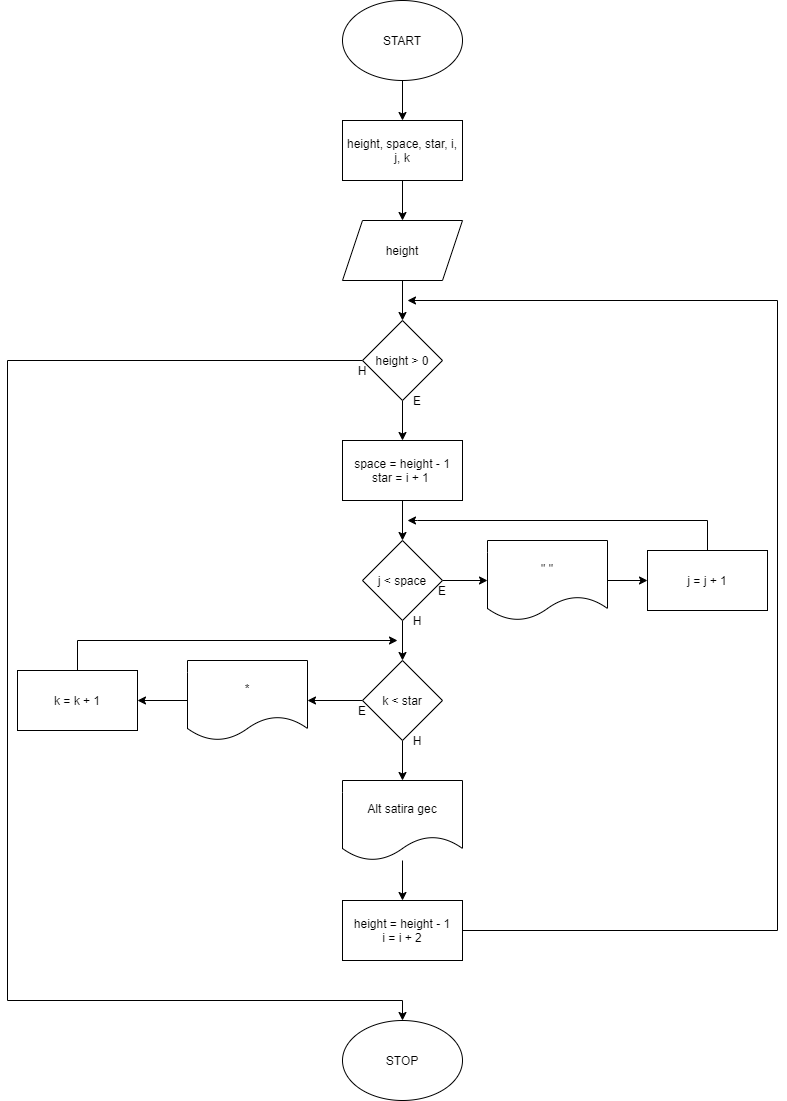

The diagram above was exported from draw.io. Its source (the exported page's mxGraphModel, read from the mxfile embedded in the PNG):
<mxGraphModel dx="1736" dy="1100" grid="1" gridSize="10" guides="1" tooltips="1" connect="1" arrows="1" fold="1" page="1" pageScale="1" pageWidth="850" pageHeight="1100" math="0" shadow="0">
  <root>
    <mxCell id="0" />
    <mxCell id="1" parent="0" />
    <mxCell id="d583doVO8bOeoWh7Vi-T-42" style="edgeStyle=orthogonalEdgeStyle;rounded=0;orthogonalLoop=1;jettySize=auto;html=1;entryX=0.5;entryY=0;entryDx=0;entryDy=0;" edge="1" parent="1" source="uGl9izMZ99gcYVm2GILh-1" target="d583doVO8bOeoWh7Vi-T-30">
      <mxGeometry relative="1" as="geometry" />
    </mxCell>
    <mxCell id="uGl9izMZ99gcYVm2GILh-1" value="START" style="ellipse;whiteSpace=wrap;html=1;" parent="1" vertex="1">
      <mxGeometry x="365" width="120" height="80" as="geometry" />
    </mxCell>
    <mxCell id="uGl9izMZ99gcYVm2GILh-10" value="STOP" style="ellipse;whiteSpace=wrap;html=1;" parent="1" vertex="1">
      <mxGeometry x="365" y="1020" width="120" height="80" as="geometry" />
    </mxCell>
    <mxCell id="d583doVO8bOeoWh7Vi-T-43" style="edgeStyle=orthogonalEdgeStyle;rounded=0;orthogonalLoop=1;jettySize=auto;html=1;" edge="1" parent="1" source="d583doVO8bOeoWh7Vi-T-30" target="d583doVO8bOeoWh7Vi-T-31">
      <mxGeometry relative="1" as="geometry" />
    </mxCell>
    <mxCell id="d583doVO8bOeoWh7Vi-T-30" value="height, space, star, i, j, k" style="rounded=0;whiteSpace=wrap;html=1;" vertex="1" parent="1">
      <mxGeometry x="365" y="120" width="120" height="60" as="geometry" />
    </mxCell>
    <mxCell id="d583doVO8bOeoWh7Vi-T-44" style="edgeStyle=orthogonalEdgeStyle;rounded=0;orthogonalLoop=1;jettySize=auto;html=1;entryX=0.5;entryY=0;entryDx=0;entryDy=0;" edge="1" parent="1" source="d583doVO8bOeoWh7Vi-T-31" target="d583doVO8bOeoWh7Vi-T-32">
      <mxGeometry relative="1" as="geometry" />
    </mxCell>
    <mxCell id="d583doVO8bOeoWh7Vi-T-31" value="height" style="shape=parallelogram;perimeter=parallelogramPerimeter;whiteSpace=wrap;html=1;fixedSize=1;" vertex="1" parent="1">
      <mxGeometry x="365" y="220" width="120" height="60" as="geometry" />
    </mxCell>
    <mxCell id="d583doVO8bOeoWh7Vi-T-45" style="edgeStyle=orthogonalEdgeStyle;rounded=0;orthogonalLoop=1;jettySize=auto;html=1;entryX=0.5;entryY=0;entryDx=0;entryDy=0;" edge="1" parent="1" source="d583doVO8bOeoWh7Vi-T-32" target="d583doVO8bOeoWh7Vi-T-33">
      <mxGeometry relative="1" as="geometry" />
    </mxCell>
    <mxCell id="d583doVO8bOeoWh7Vi-T-69" style="edgeStyle=orthogonalEdgeStyle;rounded=0;orthogonalLoop=1;jettySize=auto;html=1;entryX=0.5;entryY=0;entryDx=0;entryDy=0;" edge="1" parent="1" source="d583doVO8bOeoWh7Vi-T-32" target="uGl9izMZ99gcYVm2GILh-10">
      <mxGeometry relative="1" as="geometry">
        <mxPoint x="310" y="830" as="targetPoint" />
        <Array as="points">
          <mxPoint x="30" y="360" />
          <mxPoint x="30" y="1000" />
          <mxPoint x="425" y="1000" />
        </Array>
      </mxGeometry>
    </mxCell>
    <mxCell id="d583doVO8bOeoWh7Vi-T-32" value="height &amp;gt; 0" style="rhombus;whiteSpace=wrap;html=1;" vertex="1" parent="1">
      <mxGeometry x="385" y="320" width="80" height="80" as="geometry" />
    </mxCell>
    <mxCell id="d583doVO8bOeoWh7Vi-T-46" style="edgeStyle=orthogonalEdgeStyle;rounded=0;orthogonalLoop=1;jettySize=auto;html=1;entryX=0.5;entryY=0;entryDx=0;entryDy=0;" edge="1" parent="1" source="d583doVO8bOeoWh7Vi-T-33" target="d583doVO8bOeoWh7Vi-T-34">
      <mxGeometry relative="1" as="geometry" />
    </mxCell>
    <mxCell id="d583doVO8bOeoWh7Vi-T-33" value="space = height - 1&lt;br&gt;star = i + 1&amp;nbsp;" style="rounded=0;whiteSpace=wrap;html=1;" vertex="1" parent="1">
      <mxGeometry x="365" y="440" width="120" height="60" as="geometry" />
    </mxCell>
    <mxCell id="d583doVO8bOeoWh7Vi-T-47" style="edgeStyle=orthogonalEdgeStyle;rounded=0;orthogonalLoop=1;jettySize=auto;html=1;" edge="1" parent="1" source="d583doVO8bOeoWh7Vi-T-34" target="d583doVO8bOeoWh7Vi-T-35">
      <mxGeometry relative="1" as="geometry" />
    </mxCell>
    <mxCell id="d583doVO8bOeoWh7Vi-T-51" style="edgeStyle=orthogonalEdgeStyle;rounded=0;orthogonalLoop=1;jettySize=auto;html=1;entryX=0.5;entryY=0;entryDx=0;entryDy=0;" edge="1" parent="1" source="d583doVO8bOeoWh7Vi-T-34" target="d583doVO8bOeoWh7Vi-T-37">
      <mxGeometry relative="1" as="geometry" />
    </mxCell>
    <mxCell id="d583doVO8bOeoWh7Vi-T-34" value="j &amp;lt; space" style="rhombus;whiteSpace=wrap;html=1;" vertex="1" parent="1">
      <mxGeometry x="385" y="540" width="80" height="80" as="geometry" />
    </mxCell>
    <mxCell id="d583doVO8bOeoWh7Vi-T-49" style="edgeStyle=orthogonalEdgeStyle;rounded=0;orthogonalLoop=1;jettySize=auto;html=1;entryX=0;entryY=0.5;entryDx=0;entryDy=0;" edge="1" parent="1" source="d583doVO8bOeoWh7Vi-T-35" target="d583doVO8bOeoWh7Vi-T-36">
      <mxGeometry relative="1" as="geometry" />
    </mxCell>
    <mxCell id="d583doVO8bOeoWh7Vi-T-35" value="&quot; &quot;" style="shape=document;whiteSpace=wrap;html=1;boundedLbl=1;" vertex="1" parent="1">
      <mxGeometry x="510" y="540" width="120" height="80" as="geometry" />
    </mxCell>
    <mxCell id="d583doVO8bOeoWh7Vi-T-50" style="edgeStyle=orthogonalEdgeStyle;rounded=0;orthogonalLoop=1;jettySize=auto;html=1;" edge="1" parent="1" source="d583doVO8bOeoWh7Vi-T-36">
      <mxGeometry relative="1" as="geometry">
        <mxPoint x="430" y="520" as="targetPoint" />
        <Array as="points">
          <mxPoint x="730" y="520" />
          <mxPoint x="440" y="520" />
        </Array>
      </mxGeometry>
    </mxCell>
    <mxCell id="d583doVO8bOeoWh7Vi-T-36" value="j = j + 1" style="rounded=0;whiteSpace=wrap;html=1;" vertex="1" parent="1">
      <mxGeometry x="670" y="550" width="120" height="60" as="geometry" />
    </mxCell>
    <mxCell id="d583doVO8bOeoWh7Vi-T-55" style="edgeStyle=orthogonalEdgeStyle;rounded=0;orthogonalLoop=1;jettySize=auto;html=1;entryX=0.5;entryY=0;entryDx=0;entryDy=0;" edge="1" parent="1" source="d583doVO8bOeoWh7Vi-T-37" target="d583doVO8bOeoWh7Vi-T-40">
      <mxGeometry relative="1" as="geometry" />
    </mxCell>
    <mxCell id="d583doVO8bOeoWh7Vi-T-65" style="edgeStyle=orthogonalEdgeStyle;rounded=0;orthogonalLoop=1;jettySize=auto;html=1;entryX=1;entryY=0.5;entryDx=0;entryDy=0;" edge="1" parent="1" source="d583doVO8bOeoWh7Vi-T-37" target="d583doVO8bOeoWh7Vi-T-38">
      <mxGeometry relative="1" as="geometry" />
    </mxCell>
    <mxCell id="d583doVO8bOeoWh7Vi-T-37" value="k &amp;lt; star" style="rhombus;whiteSpace=wrap;html=1;" vertex="1" parent="1">
      <mxGeometry x="385" y="660" width="80" height="80" as="geometry" />
    </mxCell>
    <mxCell id="d583doVO8bOeoWh7Vi-T-66" style="edgeStyle=orthogonalEdgeStyle;rounded=0;orthogonalLoop=1;jettySize=auto;html=1;entryX=1;entryY=0.5;entryDx=0;entryDy=0;" edge="1" parent="1" source="d583doVO8bOeoWh7Vi-T-38" target="d583doVO8bOeoWh7Vi-T-39">
      <mxGeometry relative="1" as="geometry" />
    </mxCell>
    <mxCell id="d583doVO8bOeoWh7Vi-T-38" value="*" style="shape=document;whiteSpace=wrap;html=1;boundedLbl=1;" vertex="1" parent="1">
      <mxGeometry x="210" y="660" width="120" height="80" as="geometry" />
    </mxCell>
    <mxCell id="d583doVO8bOeoWh7Vi-T-67" style="edgeStyle=orthogonalEdgeStyle;rounded=0;orthogonalLoop=1;jettySize=auto;html=1;" edge="1" parent="1" source="d583doVO8bOeoWh7Vi-T-39">
      <mxGeometry relative="1" as="geometry">
        <mxPoint x="420" y="640" as="targetPoint" />
        <Array as="points">
          <mxPoint x="100" y="640" />
        </Array>
      </mxGeometry>
    </mxCell>
    <mxCell id="d583doVO8bOeoWh7Vi-T-39" value="k = k + 1" style="rounded=0;whiteSpace=wrap;html=1;" vertex="1" parent="1">
      <mxGeometry x="40" y="670" width="120" height="60" as="geometry" />
    </mxCell>
    <mxCell id="d583doVO8bOeoWh7Vi-T-56" style="edgeStyle=orthogonalEdgeStyle;rounded=0;orthogonalLoop=1;jettySize=auto;html=1;entryX=0.5;entryY=0;entryDx=0;entryDy=0;" edge="1" parent="1" source="d583doVO8bOeoWh7Vi-T-40" target="d583doVO8bOeoWh7Vi-T-41">
      <mxGeometry relative="1" as="geometry" />
    </mxCell>
    <mxCell id="d583doVO8bOeoWh7Vi-T-40" value="Alt satira gec" style="shape=document;whiteSpace=wrap;html=1;boundedLbl=1;" vertex="1" parent="1">
      <mxGeometry x="365" y="780" width="120" height="80" as="geometry" />
    </mxCell>
    <mxCell id="d583doVO8bOeoWh7Vi-T-57" style="edgeStyle=orthogonalEdgeStyle;rounded=0;orthogonalLoop=1;jettySize=auto;html=1;" edge="1" parent="1" source="d583doVO8bOeoWh7Vi-T-41">
      <mxGeometry relative="1" as="geometry">
        <mxPoint x="430" y="300" as="targetPoint" />
        <Array as="points">
          <mxPoint x="800" y="930" />
          <mxPoint x="800" y="300" />
        </Array>
      </mxGeometry>
    </mxCell>
    <mxCell id="d583doVO8bOeoWh7Vi-T-41" value="height = height - 1&lt;br&gt;i = i + 2" style="rounded=0;whiteSpace=wrap;html=1;" vertex="1" parent="1">
      <mxGeometry x="365" y="900" width="120" height="60" as="geometry" />
    </mxCell>
    <mxCell id="d583doVO8bOeoWh7Vi-T-59" value="E" style="text;html=1;strokeColor=none;fillColor=none;align=center;verticalAlign=middle;whiteSpace=wrap;rounded=0;" vertex="1" parent="1">
      <mxGeometry x="420" y="390" width="40" height="20" as="geometry" />
    </mxCell>
    <mxCell id="d583doVO8bOeoWh7Vi-T-60" value="H" style="text;html=1;strokeColor=none;fillColor=none;align=center;verticalAlign=middle;whiteSpace=wrap;rounded=0;" vertex="1" parent="1">
      <mxGeometry x="365" y="360" width="40" height="20" as="geometry" />
    </mxCell>
    <mxCell id="d583doVO8bOeoWh7Vi-T-61" value="E" style="text;html=1;strokeColor=none;fillColor=none;align=center;verticalAlign=middle;whiteSpace=wrap;rounded=0;" vertex="1" parent="1">
      <mxGeometry x="445" y="580" width="40" height="20" as="geometry" />
    </mxCell>
    <mxCell id="d583doVO8bOeoWh7Vi-T-62" value="H" style="text;html=1;strokeColor=none;fillColor=none;align=center;verticalAlign=middle;whiteSpace=wrap;rounded=0;" vertex="1" parent="1">
      <mxGeometry x="420" y="610" width="40" height="20" as="geometry" />
    </mxCell>
    <mxCell id="d583doVO8bOeoWh7Vi-T-64" value="H" style="text;html=1;strokeColor=none;fillColor=none;align=center;verticalAlign=middle;whiteSpace=wrap;rounded=0;" vertex="1" parent="1">
      <mxGeometry x="420" y="730" width="40" height="20" as="geometry" />
    </mxCell>
    <mxCell id="d583doVO8bOeoWh7Vi-T-68" value="E" style="text;html=1;strokeColor=none;fillColor=none;align=center;verticalAlign=middle;whiteSpace=wrap;rounded=0;" vertex="1" parent="1">
      <mxGeometry x="365" y="700" width="40" height="20" as="geometry" />
    </mxCell>
  </root>
</mxGraphModel>